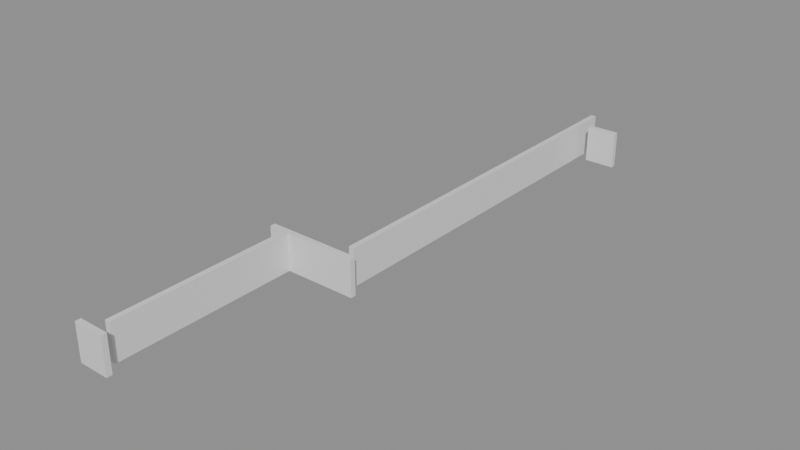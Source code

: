 # Source: building_lego.blend  (saved by Blender 5.0.119; exported with 4.5.12 LTS)
import bpy
from mathutils import Matrix  # noqa: F401  (used for matrix-valued properties, if any)

bpy.ops.wm.read_factory_settings(use_empty=True)
scene = bpy.context.scene
scene.name = 'Scene'

# ---- collections
col_01_paredes_externas = bpy.data.collections.new('01_Paredes_Externas'); scene.collection.children.link(col_01_paredes_externas)
col_02_paredes_internas = bpy.data.collections.new('02_Paredes_Internas'); scene.collection.children.link(col_02_paredes_internas)

# ---- materials (node trees are filled in below, after node groups)
mat_mat_parede_externa = bpy.data.materials.new('Mat_Parede_Externa')
mat_mat_parede_interna = bpy.data.materials.new('Mat_Parede_Interna')

# ---- material node trees
mat_mat_parede_externa.use_nodes = True; mat_mat_parede_externa.node_tree.nodes.clear()
_N = mat_mat_parede_externa.node_tree.nodes; _L = mat_mat_parede_externa.node_tree.links
n0 = _N.new('ShaderNodeBsdfPrincipled'); n0.name = 'BSDF - Pré-fundamentado'; n0.location = (-200, 100)
n1 = _N.new('ShaderNodeOutputMaterial'); n1.name = 'Saída de material'; n1.location = (200, 100)
_L.new(n0.outputs[0], n1.inputs[0])
n1.is_active_output = True
mat_mat_parede_interna.use_nodes = True; mat_mat_parede_interna.node_tree.nodes.clear()
_N = mat_mat_parede_interna.node_tree.nodes; _L = mat_mat_parede_interna.node_tree.links
n0 = _N.new('ShaderNodeBsdfPrincipled'); n0.name = 'BSDF - Pré-fundamentado'; n0.location = (-200, 100)
n1 = _N.new('ShaderNodeOutputMaterial'); n1.name = 'Saída de material'; n1.location = (200, 100)
_L.new(n0.outputs[0], n1.inputs[0])
n1.is_active_output = True

# ---- meshes
me_bloco_stone_wall_5072_592_z0 = bpy.data.meshes.new('Bloco_stone_wall_5072_592_z0')
me_bloco_stone_wall_5072_592_z0.from_pydata([(-0.5, -0.175, -1.2), (0.5, -0.175, -1.2), (0.5, 0.175, -1.2), (-0.5, 0.175, -1.2), (-0.5, -0.175, 1.2), (0.5, -0.175, 1.2), (0.5, 0.175, 1.2), (-0.5, 0.175, 1.2)], [], [(0, 1, 2, 3), (4, 7, 6, 5), (0, 4, 5, 1), (2, 6, 7, 3), (0, 3, 7, 4), (1, 5, 6, 2)])
me_bloco_stone_wall_5072_592_z0.materials.append(mat_mat_parede_externa)
me_bloco_stone_wall_5072_592_z0.update()
me_bloco_stone_wall_5073_592_z0 = bpy.data.meshes.new('Bloco_stone_wall_5073_592_z0')
me_bloco_stone_wall_5073_592_z0.from_pydata([(-0.5, -0.175, -1.2), (0.5, -0.175, -1.2), (0.5, 0.175, -1.2), (-0.5, 0.175, -1.2), (-0.5, -0.175, 1.2), (0.5, -0.175, 1.2), (0.5, 0.175, 1.2), (-0.5, 0.175, 1.2)], [], [(0, 1, 2, 3), (4, 7, 6, 5), (0, 4, 5, 1), (2, 6, 7, 3), (0, 3, 7, 4), (1, 5, 6, 2)])
me_bloco_stone_wall_5073_592_z0.materials.append(mat_mat_parede_externa)
me_bloco_stone_wall_5073_592_z0.update()
me_bloco_stone_wall_5072_605_z0 = bpy.data.meshes.new('Bloco_stone_wall_5072_605_z0')
me_bloco_stone_wall_5072_605_z0.from_pydata([(-0.5, -0.175, -1.2), (0.5, -0.175, -1.2), (0.5, 0.175, -1.2), (-0.5, 0.175, -1.2), (-0.5, -0.175, 1.2), (0.5, -0.175, 1.2), (0.5, 0.175, 1.2), (-0.5, 0.175, 1.2)], [], [(0, 1, 2, 3), (4, 7, 6, 5), (0, 4, 5, 1), (2, 6, 7, 3), (0, 3, 7, 4), (1, 5, 6, 2)])
me_bloco_stone_wall_5072_605_z0.materials.append(mat_mat_parede_interna)
me_bloco_stone_wall_5072_605_z0.update()
me_bloco_stone_wall_5073_605_z0 = bpy.data.meshes.new('Bloco_stone_wall_5073_605_z0')
me_bloco_stone_wall_5073_605_z0.from_pydata([(-0.5, -0.175, -1.2), (0.5, -0.175, -1.2), (0.5, 0.175, -1.2), (-0.5, 0.175, -1.2), (-0.5, -0.175, 1.2), (0.5, -0.175, 1.2), (0.5, 0.175, 1.2), (-0.5, 0.175, 1.2)], [], [(0, 1, 2, 3), (4, 7, 6, 5), (0, 4, 5, 1), (2, 6, 7, 3), (0, 3, 7, 4), (1, 5, 6, 2)])
me_bloco_stone_wall_5073_605_z0.materials.append(mat_mat_parede_interna)
me_bloco_stone_wall_5073_605_z0.update()
me_bloco_stone_wall_5074_605_z0 = bpy.data.meshes.new('Bloco_stone_wall_5074_605_z0')
me_bloco_stone_wall_5074_605_z0.from_pydata([(-0.5, -0.175, -1.2), (0.5, -0.175, -1.2), (0.5, 0.175, -1.2), (-0.5, 0.175, -1.2), (-0.5, -0.175, 1.2), (0.5, -0.175, 1.2), (0.5, 0.175, 1.2), (-0.5, 0.175, 1.2)], [], [(0, 1, 2, 3), (4, 7, 6, 5), (0, 4, 5, 1), (2, 6, 7, 3), (0, 3, 7, 4), (1, 5, 6, 2)])
me_bloco_stone_wall_5074_605_z0.materials.append(mat_mat_parede_interna)
me_bloco_stone_wall_5074_605_z0.update()
me_bloco_stone_wall_5075_605_z0 = bpy.data.meshes.new('Bloco_stone_wall_5075_605_z0')
me_bloco_stone_wall_5075_605_z0.from_pydata([(-0.5, -0.175, -1.2), (0.5, -0.175, -1.2), (0.5, 0.175, -1.2), (-0.5, 0.175, -1.2), (-0.5, -0.175, 1.2), (0.5, -0.175, 1.2), (0.5, 0.175, 1.2), (-0.5, 0.175, 1.2)], [], [(0, 1, 2, 3), (4, 7, 6, 5), (0, 4, 5, 1), (2, 6, 7, 3), (0, 3, 7, 4), (1, 5, 6, 2)])
me_bloco_stone_wall_5075_605_z0.materials.append(mat_mat_parede_interna)
me_bloco_stone_wall_5075_605_z0.update()
me_bloco_stone_wall_5076_605_z0 = bpy.data.meshes.new('Bloco_stone_wall_5076_605_z0')
me_bloco_stone_wall_5076_605_z0.from_pydata([(-0.5, -0.175, -1.2), (0.5, -0.175, -1.2), (0.5, 0.175, -1.2), (-0.5, 0.175, -1.2), (-0.5, -0.175, 1.2), (0.5, -0.175, 1.2), (0.5, 0.175, 1.2), (-0.5, 0.175, 1.2)], [], [(0, 1, 2, 3), (4, 7, 6, 5), (0, 4, 5, 1), (2, 6, 7, 3), (0, 3, 7, 4), (1, 5, 6, 2)])
me_bloco_stone_wall_5076_605_z0.materials.append(mat_mat_parede_interna)
me_bloco_stone_wall_5076_605_z0.update()
me_bloco_stone_wall_5077_605_z0 = bpy.data.meshes.new('Bloco_stone_wall_5077_605_z0')
me_bloco_stone_wall_5077_605_z0.from_pydata([(-0.5, -0.175, -1.2), (0.5, -0.175, -1.2), (0.5, 0.175, -1.2), (-0.5, 0.175, -1.2), (-0.5, -0.175, 1.2), (0.5, -0.175, 1.2), (0.5, 0.175, 1.2), (-0.5, 0.175, 1.2)], [], [(0, 1, 2, 3), (4, 7, 6, 5), (0, 4, 5, 1), (2, 6, 7, 3), (0, 3, 7, 4), (1, 5, 6, 2)])
me_bloco_stone_wall_5077_605_z0.materials.append(mat_mat_parede_interna)
me_bloco_stone_wall_5077_605_z0.update()
me_bloco_stone_wall_5078_629_z0 = bpy.data.meshes.new('Bloco_stone_wall_5078_629_z0')
me_bloco_stone_wall_5078_629_z0.from_pydata([(-0.5, -0.175, -1.2), (0.5, -0.175, -1.2), (0.5, 0.175, -1.2), (-0.5, 0.175, -1.2), (-0.5, -0.175, 1.2), (0.5, -0.175, 1.2), (0.5, 0.175, 1.2), (-0.5, 0.175, 1.2)], [], [(0, 1, 2, 3), (4, 7, 6, 5), (0, 4, 5, 1), (2, 6, 7, 3), (0, 3, 7, 4), (1, 5, 6, 2)])
me_bloco_stone_wall_5078_629_z0.materials.append(mat_mat_parede_interna)
me_bloco_stone_wall_5078_629_z0.update()
me_bloco_stone_wall_5079_629_z0 = bpy.data.meshes.new('Bloco_stone_wall_5079_629_z0')
me_bloco_stone_wall_5079_629_z0.from_pydata([(-0.5, -0.175, -1.2), (0.5, -0.175, -1.2), (0.5, 0.175, -1.2), (-0.5, 0.175, -1.2), (-0.5, -0.175, 1.2), (0.5, -0.175, 1.2), (0.5, 0.175, 1.2), (-0.5, 0.175, 1.2)], [], [(0, 1, 2, 3), (4, 7, 6, 5), (0, 4, 5, 1), (2, 6, 7, 3), (0, 3, 7, 4), (1, 5, 6, 2)])
me_bloco_stone_wall_5079_629_z0.materials.append(mat_mat_parede_interna)
me_bloco_stone_wall_5079_629_z0.update()
me_bloco_stone_wall_5073_593_z0 = bpy.data.meshes.new('Bloco_stone_wall_5073_593_z0')
me_bloco_stone_wall_5073_593_z0.from_pydata([(-0.175, -0.5, -1.2), (0.175, -0.5, -1.2), (0.175, 0.5, -1.2), (-0.175, 0.5, -1.2), (-0.175, -0.5, 1.2), (0.175, -0.5, 1.2), (0.175, 0.5, 1.2), (-0.175, 0.5, 1.2)], [], [(0, 1, 2, 3), (4, 7, 6, 5), (0, 4, 5, 1), (2, 6, 7, 3), (0, 3, 7, 4), (1, 5, 6, 2)])
me_bloco_stone_wall_5073_593_z0.materials.append(mat_mat_parede_interna)
me_bloco_stone_wall_5073_593_z0.update()
me_bloco_stone_wall_5073_594_z0 = bpy.data.meshes.new('Bloco_stone_wall_5073_594_z0')
me_bloco_stone_wall_5073_594_z0.from_pydata([(-0.175, -0.5, -1.2), (0.175, -0.5, -1.2), (0.175, 0.5, -1.2), (-0.175, 0.5, -1.2), (-0.175, -0.5, 1.2), (0.175, -0.5, 1.2), (0.175, 0.5, 1.2), (-0.175, 0.5, 1.2)], [], [(0, 1, 2, 3), (4, 7, 6, 5), (0, 4, 5, 1), (2, 6, 7, 3), (0, 3, 7, 4), (1, 5, 6, 2)])
me_bloco_stone_wall_5073_594_z0.materials.append(mat_mat_parede_interna)
me_bloco_stone_wall_5073_594_z0.update()
me_bloco_stone_wall_5073_595_z0 = bpy.data.meshes.new('Bloco_stone_wall_5073_595_z0')
me_bloco_stone_wall_5073_595_z0.from_pydata([(-0.175, -0.5, -1.2), (0.175, -0.5, -1.2), (0.175, 0.5, -1.2), (-0.175, 0.5, -1.2), (-0.175, -0.5, 1.2), (0.175, -0.5, 1.2), (0.175, 0.5, 1.2), (-0.175, 0.5, 1.2)], [], [(0, 1, 2, 3), (4, 7, 6, 5), (0, 4, 5, 1), (2, 6, 7, 3), (0, 3, 7, 4), (1, 5, 6, 2)])
me_bloco_stone_wall_5073_595_z0.materials.append(mat_mat_parede_interna)
me_bloco_stone_wall_5073_595_z0.update()
me_bloco_stone_wall_5073_596_z0 = bpy.data.meshes.new('Bloco_stone_wall_5073_596_z0')
me_bloco_stone_wall_5073_596_z0.from_pydata([(-0.175, -0.5, -1.2), (0.175, -0.5, -1.2), (0.175, 0.5, -1.2), (-0.175, 0.5, -1.2), (-0.175, -0.5, 1.2), (0.175, -0.5, 1.2), (0.175, 0.5, 1.2), (-0.175, 0.5, 1.2)], [], [(0, 1, 2, 3), (4, 7, 6, 5), (0, 4, 5, 1), (2, 6, 7, 3), (0, 3, 7, 4), (1, 5, 6, 2)])
me_bloco_stone_wall_5073_596_z0.materials.append(mat_mat_parede_interna)
me_bloco_stone_wall_5073_596_z0.update()
me_bloco_stone_wall_5073_597_z0 = bpy.data.meshes.new('Bloco_stone_wall_5073_597_z0')
me_bloco_stone_wall_5073_597_z0.from_pydata([(-0.175, -0.5, -1.2), (0.175, -0.5, -1.2), (0.175, 0.5, -1.2), (-0.175, 0.5, -1.2), (-0.175, -0.5, 1.2), (0.175, -0.5, 1.2), (0.175, 0.5, 1.2), (-0.175, 0.5, 1.2)], [], [(0, 1, 2, 3), (4, 7, 6, 5), (0, 4, 5, 1), (2, 6, 7, 3), (0, 3, 7, 4), (1, 5, 6, 2)])
me_bloco_stone_wall_5073_597_z0.materials.append(mat_mat_parede_interna)
me_bloco_stone_wall_5073_597_z0.update()
me_bloco_stone_wall_5073_598_z0 = bpy.data.meshes.new('Bloco_stone_wall_5073_598_z0')
me_bloco_stone_wall_5073_598_z0.from_pydata([(-0.175, -0.5, -1.2), (0.175, -0.5, -1.2), (0.175, 0.5, -1.2), (-0.175, 0.5, -1.2), (-0.175, -0.5, 1.2), (0.175, -0.5, 1.2), (0.175, 0.5, 1.2), (-0.175, 0.5, 1.2)], [], [(0, 1, 2, 3), (4, 7, 6, 5), (0, 4, 5, 1), (2, 6, 7, 3), (0, 3, 7, 4), (1, 5, 6, 2)])
me_bloco_stone_wall_5073_598_z0.materials.append(mat_mat_parede_interna)
me_bloco_stone_wall_5073_598_z0.update()
me_bloco_stone_wall_5073_599_z0 = bpy.data.meshes.new('Bloco_stone_wall_5073_599_z0')
me_bloco_stone_wall_5073_599_z0.from_pydata([(-0.175, -0.5, -1.2), (0.175, -0.5, -1.2), (0.175, 0.5, -1.2), (-0.175, 0.5, -1.2), (-0.175, -0.5, 1.2), (0.175, -0.5, 1.2), (0.175, 0.5, 1.2), (-0.175, 0.5, 1.2)], [], [(0, 1, 2, 3), (4, 7, 6, 5), (0, 4, 5, 1), (2, 6, 7, 3), (0, 3, 7, 4), (1, 5, 6, 2)])
me_bloco_stone_wall_5073_599_z0.materials.append(mat_mat_parede_interna)
me_bloco_stone_wall_5073_599_z0.update()
me_bloco_stone_wall_5073_600_z0 = bpy.data.meshes.new('Bloco_stone_wall_5073_600_z0')
me_bloco_stone_wall_5073_600_z0.from_pydata([(-0.175, -0.5, -1.2), (0.175, -0.5, -1.2), (0.175, 0.5, -1.2), (-0.175, 0.5, -1.2), (-0.175, -0.5, 1.2), (0.175, -0.5, 1.2), (0.175, 0.5, 1.2), (-0.175, 0.5, 1.2)], [], [(0, 1, 2, 3), (4, 7, 6, 5), (0, 4, 5, 1), (2, 6, 7, 3), (0, 3, 7, 4), (1, 5, 6, 2)])
me_bloco_stone_wall_5073_600_z0.materials.append(mat_mat_parede_interna)
me_bloco_stone_wall_5073_600_z0.update()
me_bloco_stone_wall_5073_601_z0 = bpy.data.meshes.new('Bloco_stone_wall_5073_601_z0')
me_bloco_stone_wall_5073_601_z0.from_pydata([(-0.175, -0.5, -1.2), (0.175, -0.5, -1.2), (0.175, 0.5, -1.2), (-0.175, 0.5, -1.2), (-0.175, -0.5, 1.2), (0.175, -0.5, 1.2), (0.175, 0.5, 1.2), (-0.175, 0.5, 1.2)], [], [(0, 1, 2, 3), (4, 7, 6, 5), (0, 4, 5, 1), (2, 6, 7, 3), (0, 3, 7, 4), (1, 5, 6, 2)])
me_bloco_stone_wall_5073_601_z0.materials.append(mat_mat_parede_interna)
me_bloco_stone_wall_5073_601_z0.update()
me_bloco_stone_wall_5073_602_z0 = bpy.data.meshes.new('Bloco_stone_wall_5073_602_z0')
me_bloco_stone_wall_5073_602_z0.from_pydata([(-0.175, -0.5, -1.2), (0.175, -0.5, -1.2), (0.175, 0.5, -1.2), (-0.175, 0.5, -1.2), (-0.175, -0.5, 1.2), (0.175, -0.5, 1.2), (0.175, 0.5, 1.2), (-0.175, 0.5, 1.2)], [], [(0, 1, 2, 3), (4, 7, 6, 5), (0, 4, 5, 1), (2, 6, 7, 3), (0, 3, 7, 4), (1, 5, 6, 2)])
me_bloco_stone_wall_5073_602_z0.materials.append(mat_mat_parede_interna)
me_bloco_stone_wall_5073_602_z0.update()
me_bloco_stone_wall_5073_603_z0 = bpy.data.meshes.new('Bloco_stone_wall_5073_603_z0')
me_bloco_stone_wall_5073_603_z0.from_pydata([(-0.175, -0.5, -1.2), (0.175, -0.5, -1.2), (0.175, 0.5, -1.2), (-0.175, 0.5, -1.2), (-0.175, -0.5, 1.2), (0.175, -0.5, 1.2), (0.175, 0.5, 1.2), (-0.175, 0.5, 1.2)], [], [(0, 1, 2, 3), (4, 7, 6, 5), (0, 4, 5, 1), (2, 6, 7, 3), (0, 3, 7, 4), (1, 5, 6, 2)])
me_bloco_stone_wall_5073_603_z0.materials.append(mat_mat_parede_interna)
me_bloco_stone_wall_5073_603_z0.update()
me_bloco_stone_wall_5073_604_z0 = bpy.data.meshes.new('Bloco_stone_wall_5073_604_z0')
me_bloco_stone_wall_5073_604_z0.from_pydata([(-0.175, -0.5, -1.2), (0.175, -0.5, -1.2), (0.175, 0.5, -1.2), (-0.175, 0.5, -1.2), (-0.175, -0.5, 1.2), (0.175, -0.5, 1.2), (0.175, 0.5, 1.2), (-0.175, 0.5, 1.2)], [], [(0, 1, 2, 3), (4, 7, 6, 5), (0, 4, 5, 1), (2, 6, 7, 3), (0, 3, 7, 4), (1, 5, 6, 2)])
me_bloco_stone_wall_5073_604_z0.materials.append(mat_mat_parede_interna)
me_bloco_stone_wall_5073_604_z0.update()
me_bloco_stone_wall_5077_606_z0 = bpy.data.meshes.new('Bloco_stone_wall_5077_606_z0')
me_bloco_stone_wall_5077_606_z0.from_pydata([(-0.175, -0.5, -1.2), (0.175, -0.5, -1.2), (0.175, 0.5, -1.2), (-0.175, 0.5, -1.2), (-0.175, -0.5, 1.2), (0.175, -0.5, 1.2), (0.175, 0.5, 1.2), (-0.175, 0.5, 1.2)], [], [(0, 1, 2, 3), (4, 7, 6, 5), (0, 4, 5, 1), (2, 6, 7, 3), (0, 3, 7, 4), (1, 5, 6, 2)])
me_bloco_stone_wall_5077_606_z0.materials.append(mat_mat_parede_interna)
me_bloco_stone_wall_5077_606_z0.update()
me_bloco_stone_wall_5077_607_z0 = bpy.data.meshes.new('Bloco_stone_wall_5077_607_z0')
me_bloco_stone_wall_5077_607_z0.from_pydata([(-0.175, -0.5, -1.2), (0.175, -0.5, -1.2), (0.175, 0.5, -1.2), (-0.175, 0.5, -1.2), (-0.175, -0.5, 1.2), (0.175, -0.5, 1.2), (0.175, 0.5, 1.2), (-0.175, 0.5, 1.2)], [], [(0, 1, 2, 3), (4, 7, 6, 5), (0, 4, 5, 1), (2, 6, 7, 3), (0, 3, 7, 4), (1, 5, 6, 2)])
me_bloco_stone_wall_5077_607_z0.materials.append(mat_mat_parede_interna)
me_bloco_stone_wall_5077_607_z0.update()
me_bloco_stone_wall_5077_608_z0 = bpy.data.meshes.new('Bloco_stone_wall_5077_608_z0')
me_bloco_stone_wall_5077_608_z0.from_pydata([(-0.175, -0.5, -1.2), (0.175, -0.5, -1.2), (0.175, 0.5, -1.2), (-0.175, 0.5, -1.2), (-0.175, -0.5, 1.2), (0.175, -0.5, 1.2), (0.175, 0.5, 1.2), (-0.175, 0.5, 1.2)], [], [(0, 1, 2, 3), (4, 7, 6, 5), (0, 4, 5, 1), (2, 6, 7, 3), (0, 3, 7, 4), (1, 5, 6, 2)])
me_bloco_stone_wall_5077_608_z0.materials.append(mat_mat_parede_interna)
me_bloco_stone_wall_5077_608_z0.update()
me_bloco_stone_wall_5077_609_z0 = bpy.data.meshes.new('Bloco_stone_wall_5077_609_z0')
me_bloco_stone_wall_5077_609_z0.from_pydata([(-0.175, -0.5, -1.2), (0.175, -0.5, -1.2), (0.175, 0.5, -1.2), (-0.175, 0.5, -1.2), (-0.175, -0.5, 1.2), (0.175, -0.5, 1.2), (0.175, 0.5, 1.2), (-0.175, 0.5, 1.2)], [], [(0, 1, 2, 3), (4, 7, 6, 5), (0, 4, 5, 1), (2, 6, 7, 3), (0, 3, 7, 4), (1, 5, 6, 2)])
me_bloco_stone_wall_5077_609_z0.materials.append(mat_mat_parede_interna)
me_bloco_stone_wall_5077_609_z0.update()
me_bloco_stone_wall_5077_610_z0 = bpy.data.meshes.new('Bloco_stone_wall_5077_610_z0')
me_bloco_stone_wall_5077_610_z0.from_pydata([(-0.175, -0.5, -1.2), (0.175, -0.5, -1.2), (0.175, 0.5, -1.2), (-0.175, 0.5, -1.2), (-0.175, -0.5, 1.2), (0.175, -0.5, 1.2), (0.175, 0.5, 1.2), (-0.175, 0.5, 1.2)], [], [(0, 1, 2, 3), (4, 7, 6, 5), (0, 4, 5, 1), (2, 6, 7, 3), (0, 3, 7, 4), (1, 5, 6, 2)])
me_bloco_stone_wall_5077_610_z0.materials.append(mat_mat_parede_interna)
me_bloco_stone_wall_5077_610_z0.update()
me_bloco_stone_wall_5077_611_z0 = bpy.data.meshes.new('Bloco_stone_wall_5077_611_z0')
me_bloco_stone_wall_5077_611_z0.from_pydata([(-0.175, -0.5, -1.2), (0.175, -0.5, -1.2), (0.175, 0.5, -1.2), (-0.175, 0.5, -1.2), (-0.175, -0.5, 1.2), (0.175, -0.5, 1.2), (0.175, 0.5, 1.2), (-0.175, 0.5, 1.2)], [], [(0, 1, 2, 3), (4, 7, 6, 5), (0, 4, 5, 1), (2, 6, 7, 3), (0, 3, 7, 4), (1, 5, 6, 2)])
me_bloco_stone_wall_5077_611_z0.materials.append(mat_mat_parede_interna)
me_bloco_stone_wall_5077_611_z0.update()
me_bloco_stone_wall_5077_612_z0 = bpy.data.meshes.new('Bloco_stone_wall_5077_612_z0')
me_bloco_stone_wall_5077_612_z0.from_pydata([(-0.175, -0.5, -1.2), (0.175, -0.5, -1.2), (0.175, 0.5, -1.2), (-0.175, 0.5, -1.2), (-0.175, -0.5, 1.2), (0.175, -0.5, 1.2), (0.175, 0.5, 1.2), (-0.175, 0.5, 1.2)], [], [(0, 1, 2, 3), (4, 7, 6, 5), (0, 4, 5, 1), (2, 6, 7, 3), (0, 3, 7, 4), (1, 5, 6, 2)])
me_bloco_stone_wall_5077_612_z0.materials.append(mat_mat_parede_interna)
me_bloco_stone_wall_5077_612_z0.update()
me_bloco_stone_wall_5077_613_z0 = bpy.data.meshes.new('Bloco_stone_wall_5077_613_z0')
me_bloco_stone_wall_5077_613_z0.from_pydata([(-0.175, -0.5, -1.2), (0.175, -0.5, -1.2), (0.175, 0.5, -1.2), (-0.175, 0.5, -1.2), (-0.175, -0.5, 1.2), (0.175, -0.5, 1.2), (0.175, 0.5, 1.2), (-0.175, 0.5, 1.2)], [], [(0, 1, 2, 3), (4, 7, 6, 5), (0, 4, 5, 1), (2, 6, 7, 3), (0, 3, 7, 4), (1, 5, 6, 2)])
me_bloco_stone_wall_5077_613_z0.materials.append(mat_mat_parede_interna)
me_bloco_stone_wall_5077_613_z0.update()
me_bloco_stone_wall_5077_614_z0 = bpy.data.meshes.new('Bloco_stone_wall_5077_614_z0')
me_bloco_stone_wall_5077_614_z0.from_pydata([(-0.175, -0.5, -1.2), (0.175, -0.5, -1.2), (0.175, 0.5, -1.2), (-0.175, 0.5, -1.2), (-0.175, -0.5, 1.2), (0.175, -0.5, 1.2), (0.175, 0.5, 1.2), (-0.175, 0.5, 1.2)], [], [(0, 1, 2, 3), (4, 7, 6, 5), (0, 4, 5, 1), (2, 6, 7, 3), (0, 3, 7, 4), (1, 5, 6, 2)])
me_bloco_stone_wall_5077_614_z0.materials.append(mat_mat_parede_interna)
me_bloco_stone_wall_5077_614_z0.update()
me_bloco_stone_wall_5077_615_z0 = bpy.data.meshes.new('Bloco_stone_wall_5077_615_z0')
me_bloco_stone_wall_5077_615_z0.from_pydata([(-0.175, -0.5, -1.2), (0.175, -0.5, -1.2), (0.175, 0.5, -1.2), (-0.175, 0.5, -1.2), (-0.175, -0.5, 1.2), (0.175, -0.5, 1.2), (0.175, 0.5, 1.2), (-0.175, 0.5, 1.2)], [], [(0, 1, 2, 3), (4, 7, 6, 5), (0, 4, 5, 1), (2, 6, 7, 3), (0, 3, 7, 4), (1, 5, 6, 2)])
me_bloco_stone_wall_5077_615_z0.materials.append(mat_mat_parede_interna)
me_bloco_stone_wall_5077_615_z0.update()
me_bloco_stone_wall_5077_616_z0 = bpy.data.meshes.new('Bloco_stone_wall_5077_616_z0')
me_bloco_stone_wall_5077_616_z0.from_pydata([(-0.175, -0.5, -1.2), (0.175, -0.5, -1.2), (0.175, 0.5, -1.2), (-0.175, 0.5, -1.2), (-0.175, -0.5, 1.2), (0.175, -0.5, 1.2), (0.175, 0.5, 1.2), (-0.175, 0.5, 1.2)], [], [(0, 1, 2, 3), (4, 7, 6, 5), (0, 4, 5, 1), (2, 6, 7, 3), (0, 3, 7, 4), (1, 5, 6, 2)])
me_bloco_stone_wall_5077_616_z0.materials.append(mat_mat_parede_interna)
me_bloco_stone_wall_5077_616_z0.update()
me_bloco_stone_wall_5077_617_z0 = bpy.data.meshes.new('Bloco_stone_wall_5077_617_z0')
me_bloco_stone_wall_5077_617_z0.from_pydata([(-0.175, -0.5, -1.2), (0.175, -0.5, -1.2), (0.175, 0.5, -1.2), (-0.175, 0.5, -1.2), (-0.175, -0.5, 1.2), (0.175, -0.5, 1.2), (0.175, 0.5, 1.2), (-0.175, 0.5, 1.2)], [], [(0, 1, 2, 3), (4, 7, 6, 5), (0, 4, 5, 1), (2, 6, 7, 3), (0, 3, 7, 4), (1, 5, 6, 2)])
me_bloco_stone_wall_5077_617_z0.materials.append(mat_mat_parede_interna)
me_bloco_stone_wall_5077_617_z0.update()
me_bloco_stone_wall_5077_618_z0 = bpy.data.meshes.new('Bloco_stone_wall_5077_618_z0')
me_bloco_stone_wall_5077_618_z0.from_pydata([(-0.175, -0.5, -1.2), (0.175, -0.5, -1.2), (0.175, 0.5, -1.2), (-0.175, 0.5, -1.2), (-0.175, -0.5, 1.2), (0.175, -0.5, 1.2), (0.175, 0.5, 1.2), (-0.175, 0.5, 1.2)], [], [(0, 1, 2, 3), (4, 7, 6, 5), (0, 4, 5, 1), (2, 6, 7, 3), (0, 3, 7, 4), (1, 5, 6, 2)])
me_bloco_stone_wall_5077_618_z0.materials.append(mat_mat_parede_interna)
me_bloco_stone_wall_5077_618_z0.update()
me_bloco_stone_wall_5077_619_z0 = bpy.data.meshes.new('Bloco_stone_wall_5077_619_z0')
me_bloco_stone_wall_5077_619_z0.from_pydata([(-0.175, -0.5, -1.2), (0.175, -0.5, -1.2), (0.175, 0.5, -1.2), (-0.175, 0.5, -1.2), (-0.175, -0.5, 1.2), (0.175, -0.5, 1.2), (0.175, 0.5, 1.2), (-0.175, 0.5, 1.2)], [], [(0, 1, 2, 3), (4, 7, 6, 5), (0, 4, 5, 1), (2, 6, 7, 3), (0, 3, 7, 4), (1, 5, 6, 2)])
me_bloco_stone_wall_5077_619_z0.materials.append(mat_mat_parede_interna)
me_bloco_stone_wall_5077_619_z0.update()
me_bloco_stone_wall_5077_620_z0 = bpy.data.meshes.new('Bloco_stone_wall_5077_620_z0')
me_bloco_stone_wall_5077_620_z0.from_pydata([(-0.175, -0.5, -1.2), (0.175, -0.5, -1.2), (0.175, 0.5, -1.2), (-0.175, 0.5, -1.2), (-0.175, -0.5, 1.2), (0.175, -0.5, 1.2), (0.175, 0.5, 1.2), (-0.175, 0.5, 1.2)], [], [(0, 1, 2, 3), (4, 7, 6, 5), (0, 4, 5, 1), (2, 6, 7, 3), (0, 3, 7, 4), (1, 5, 6, 2)])
me_bloco_stone_wall_5077_620_z0.materials.append(mat_mat_parede_interna)
me_bloco_stone_wall_5077_620_z0.update()
me_bloco_stone_wall_5077_621_z0 = bpy.data.meshes.new('Bloco_stone_wall_5077_621_z0')
me_bloco_stone_wall_5077_621_z0.from_pydata([(-0.175, -0.5, -1.2), (0.175, -0.5, -1.2), (0.175, 0.5, -1.2), (-0.175, 0.5, -1.2), (-0.175, -0.5, 1.2), (0.175, -0.5, 1.2), (0.175, 0.5, 1.2), (-0.175, 0.5, 1.2)], [], [(0, 1, 2, 3), (4, 7, 6, 5), (0, 4, 5, 1), (2, 6, 7, 3), (0, 3, 7, 4), (1, 5, 6, 2)])
me_bloco_stone_wall_5077_621_z0.materials.append(mat_mat_parede_interna)
me_bloco_stone_wall_5077_621_z0.update()
me_bloco_stone_wall_5077_622_z0 = bpy.data.meshes.new('Bloco_stone_wall_5077_622_z0')
me_bloco_stone_wall_5077_622_z0.from_pydata([(-0.175, -0.5, -1.2), (0.175, -0.5, -1.2), (0.175, 0.5, -1.2), (-0.175, 0.5, -1.2), (-0.175, -0.5, 1.2), (0.175, -0.5, 1.2), (0.175, 0.5, 1.2), (-0.175, 0.5, 1.2)], [], [(0, 1, 2, 3), (4, 7, 6, 5), (0, 4, 5, 1), (2, 6, 7, 3), (0, 3, 7, 4), (1, 5, 6, 2)])
me_bloco_stone_wall_5077_622_z0.materials.append(mat_mat_parede_interna)
me_bloco_stone_wall_5077_622_z0.update()
me_bloco_stone_wall_5077_623_z0 = bpy.data.meshes.new('Bloco_stone_wall_5077_623_z0')
me_bloco_stone_wall_5077_623_z0.from_pydata([(-0.175, -0.5, -1.2), (0.175, -0.5, -1.2), (0.175, 0.5, -1.2), (-0.175, 0.5, -1.2), (-0.175, -0.5, 1.2), (0.175, -0.5, 1.2), (0.175, 0.5, 1.2), (-0.175, 0.5, 1.2)], [], [(0, 1, 2, 3), (4, 7, 6, 5), (0, 4, 5, 1), (2, 6, 7, 3), (0, 3, 7, 4), (1, 5, 6, 2)])
me_bloco_stone_wall_5077_623_z0.materials.append(mat_mat_parede_interna)
me_bloco_stone_wall_5077_623_z0.update()
me_bloco_stone_wall_5077_624_z0 = bpy.data.meshes.new('Bloco_stone_wall_5077_624_z0')
me_bloco_stone_wall_5077_624_z0.from_pydata([(-0.175, -0.5, -1.2), (0.175, -0.5, -1.2), (0.175, 0.5, -1.2), (-0.175, 0.5, -1.2), (-0.175, -0.5, 1.2), (0.175, -0.5, 1.2), (0.175, 0.5, 1.2), (-0.175, 0.5, 1.2)], [], [(0, 1, 2, 3), (4, 7, 6, 5), (0, 4, 5, 1), (2, 6, 7, 3), (0, 3, 7, 4), (1, 5, 6, 2)])
me_bloco_stone_wall_5077_624_z0.materials.append(mat_mat_parede_interna)
me_bloco_stone_wall_5077_624_z0.update()
me_bloco_stone_wall_5077_625_z0 = bpy.data.meshes.new('Bloco_stone_wall_5077_625_z0')
me_bloco_stone_wall_5077_625_z0.from_pydata([(-0.175, -0.5, -1.2), (0.175, -0.5, -1.2), (0.175, 0.5, -1.2), (-0.175, 0.5, -1.2), (-0.175, -0.5, 1.2), (0.175, -0.5, 1.2), (0.175, 0.5, 1.2), (-0.175, 0.5, 1.2)], [], [(0, 1, 2, 3), (4, 7, 6, 5), (0, 4, 5, 1), (2, 6, 7, 3), (0, 3, 7, 4), (1, 5, 6, 2)])
me_bloco_stone_wall_5077_625_z0.materials.append(mat_mat_parede_interna)
me_bloco_stone_wall_5077_625_z0.update()
me_bloco_stone_wall_5077_626_z0 = bpy.data.meshes.new('Bloco_stone_wall_5077_626_z0')
me_bloco_stone_wall_5077_626_z0.from_pydata([(-0.175, -0.5, -1.2), (0.175, -0.5, -1.2), (0.175, 0.5, -1.2), (-0.175, 0.5, -1.2), (-0.175, -0.5, 1.2), (0.175, -0.5, 1.2), (0.175, 0.5, 1.2), (-0.175, 0.5, 1.2)], [], [(0, 1, 2, 3), (4, 7, 6, 5), (0, 4, 5, 1), (2, 6, 7, 3), (0, 3, 7, 4), (1, 5, 6, 2)])
me_bloco_stone_wall_5077_626_z0.materials.append(mat_mat_parede_interna)
me_bloco_stone_wall_5077_626_z0.update()
me_bloco_stone_wall_5077_627_z0 = bpy.data.meshes.new('Bloco_stone_wall_5077_627_z0')
me_bloco_stone_wall_5077_627_z0.from_pydata([(-0.175, -0.5, -1.2), (0.175, -0.5, -1.2), (0.175, 0.5, -1.2), (-0.175, 0.5, -1.2), (-0.175, -0.5, 1.2), (0.175, -0.5, 1.2), (0.175, 0.5, 1.2), (-0.175, 0.5, 1.2)], [], [(0, 1, 2, 3), (4, 7, 6, 5), (0, 4, 5, 1), (2, 6, 7, 3), (0, 3, 7, 4), (1, 5, 6, 2)])
me_bloco_stone_wall_5077_627_z0.materials.append(mat_mat_parede_interna)
me_bloco_stone_wall_5077_627_z0.update()
me_bloco_stone_wall_5077_628_z0 = bpy.data.meshes.new('Bloco_stone_wall_5077_628_z0')
me_bloco_stone_wall_5077_628_z0.from_pydata([(-0.175, -0.5, -1.2), (0.175, -0.5, -1.2), (0.175, 0.5, -1.2), (-0.175, 0.5, -1.2), (-0.175, -0.5, 1.2), (0.175, -0.5, 1.2), (0.175, 0.5, 1.2), (-0.175, 0.5, 1.2)], [], [(0, 1, 2, 3), (4, 7, 6, 5), (0, 4, 5, 1), (2, 6, 7, 3), (0, 3, 7, 4), (1, 5, 6, 2)])
me_bloco_stone_wall_5077_628_z0.materials.append(mat_mat_parede_interna)
me_bloco_stone_wall_5077_628_z0.update()
me_bloco_stone_wall_5077_629_z0 = bpy.data.meshes.new('Bloco_stone_wall_5077_629_z0')
me_bloco_stone_wall_5077_629_z0.from_pydata([(-0.175, -0.5, -1.2), (0.175, -0.5, -1.2), (0.175, 0.5, -1.2), (-0.175, 0.5, -1.2), (-0.175, -0.5, 1.2), (0.175, -0.5, 1.2), (0.175, 0.5, 1.2), (-0.175, 0.5, 1.2)], [], [(0, 1, 2, 3), (4, 7, 6, 5), (0, 4, 5, 1), (2, 6, 7, 3), (0, 3, 7, 4), (1, 5, 6, 2)])
me_bloco_stone_wall_5077_629_z0.materials.append(mat_mat_parede_interna)
me_bloco_stone_wall_5077_629_z0.update()
me_bloco_stone_wall_5077_630_z0 = bpy.data.meshes.new('Bloco_stone_wall_5077_630_z0')
me_bloco_stone_wall_5077_630_z0.from_pydata([(-0.175, -0.5, -1.2), (0.175, -0.5, -1.2), (0.175, 0.5, -1.2), (-0.175, 0.5, -1.2), (-0.175, -0.5, 1.2), (0.175, -0.5, 1.2), (0.175, 0.5, 1.2), (-0.175, 0.5, 1.2)], [], [(0, 1, 2, 3), (4, 7, 6, 5), (0, 4, 5, 1), (2, 6, 7, 3), (0, 3, 7, 4), (1, 5, 6, 2)])
me_bloco_stone_wall_5077_630_z0.materials.append(mat_mat_parede_interna)
me_bloco_stone_wall_5077_630_z0.update()

# ---- objects
ob_parede_externa_norte_y592_x5072_5073 = bpy.data.objects.new('Parede_Externa_Norte_Y592_X5072_5073', None)
ob_bloco_stone_wall_5072_592_z0 = bpy.data.objects.new('Bloco_stone_wall_5072_592_z0', me_bloco_stone_wall_5072_592_z0)
ob_bloco_stone_wall_5073_592_z0 = bpy.data.objects.new('Bloco_stone_wall_5073_592_z0', me_bloco_stone_wall_5073_592_z0)
ob_parede_interna_ew_02_y605_x5072_5077 = bpy.data.objects.new('Parede_Interna_EW_02_Y605_X5072_5077', None)
ob_bloco_stone_wall_5072_605_z0 = bpy.data.objects.new('Bloco_stone_wall_5072_605_z0', me_bloco_stone_wall_5072_605_z0)
ob_bloco_stone_wall_5073_605_z0 = bpy.data.objects.new('Bloco_stone_wall_5073_605_z0', me_bloco_stone_wall_5073_605_z0)
ob_bloco_stone_wall_5074_605_z0 = bpy.data.objects.new('Bloco_stone_wall_5074_605_z0', me_bloco_stone_wall_5074_605_z0)
ob_bloco_stone_wall_5075_605_z0 = bpy.data.objects.new('Bloco_stone_wall_5075_605_z0', me_bloco_stone_wall_5075_605_z0)
ob_bloco_stone_wall_5076_605_z0 = bpy.data.objects.new('Bloco_stone_wall_5076_605_z0', me_bloco_stone_wall_5076_605_z0)
ob_bloco_stone_wall_5077_605_z0 = bpy.data.objects.new('Bloco_stone_wall_5077_605_z0', me_bloco_stone_wall_5077_605_z0)
ob_parede_interna_ew_03_y629_x5078_5079 = bpy.data.objects.new('Parede_Interna_EW_03_Y629_X5078_5079', None)
ob_bloco_stone_wall_5078_629_z0 = bpy.data.objects.new('Bloco_stone_wall_5078_629_z0', me_bloco_stone_wall_5078_629_z0)
ob_bloco_stone_wall_5079_629_z0 = bpy.data.objects.new('Bloco_stone_wall_5079_629_z0', me_bloco_stone_wall_5079_629_z0)
ob_parede_interna_ns_04_x5073_y593_604 = bpy.data.objects.new('Parede_Interna_NS_04_X5073_Y593_604', None)
ob_bloco_stone_wall_5073_593_z0 = bpy.data.objects.new('Bloco_stone_wall_5073_593_z0', me_bloco_stone_wall_5073_593_z0)
ob_bloco_stone_wall_5073_594_z0 = bpy.data.objects.new('Bloco_stone_wall_5073_594_z0', me_bloco_stone_wall_5073_594_z0)
ob_bloco_stone_wall_5073_595_z0 = bpy.data.objects.new('Bloco_stone_wall_5073_595_z0', me_bloco_stone_wall_5073_595_z0)
ob_bloco_stone_wall_5073_596_z0 = bpy.data.objects.new('Bloco_stone_wall_5073_596_z0', me_bloco_stone_wall_5073_596_z0)
ob_bloco_stone_wall_5073_597_z0 = bpy.data.objects.new('Bloco_stone_wall_5073_597_z0', me_bloco_stone_wall_5073_597_z0)
ob_bloco_stone_wall_5073_598_z0 = bpy.data.objects.new('Bloco_stone_wall_5073_598_z0', me_bloco_stone_wall_5073_598_z0)
ob_bloco_stone_wall_5073_599_z0 = bpy.data.objects.new('Bloco_stone_wall_5073_599_z0', me_bloco_stone_wall_5073_599_z0)
ob_bloco_stone_wall_5073_600_z0 = bpy.data.objects.new('Bloco_stone_wall_5073_600_z0', me_bloco_stone_wall_5073_600_z0)
ob_bloco_stone_wall_5073_601_z0 = bpy.data.objects.new('Bloco_stone_wall_5073_601_z0', me_bloco_stone_wall_5073_601_z0)
ob_bloco_stone_wall_5073_602_z0 = bpy.data.objects.new('Bloco_stone_wall_5073_602_z0', me_bloco_stone_wall_5073_602_z0)
ob_bloco_stone_wall_5073_603_z0 = bpy.data.objects.new('Bloco_stone_wall_5073_603_z0', me_bloco_stone_wall_5073_603_z0)
ob_bloco_stone_wall_5073_604_z0 = bpy.data.objects.new('Bloco_stone_wall_5073_604_z0', me_bloco_stone_wall_5073_604_z0)
ob_parede_interna_ns_05_x5077_y606_630 = bpy.data.objects.new('Parede_Interna_NS_05_X5077_Y606_630', None)
ob_bloco_stone_wall_5077_606_z0 = bpy.data.objects.new('Bloco_stone_wall_5077_606_z0', me_bloco_stone_wall_5077_606_z0)
ob_bloco_stone_wall_5077_607_z0 = bpy.data.objects.new('Bloco_stone_wall_5077_607_z0', me_bloco_stone_wall_5077_607_z0)
ob_bloco_stone_wall_5077_608_z0 = bpy.data.objects.new('Bloco_stone_wall_5077_608_z0', me_bloco_stone_wall_5077_608_z0)
ob_bloco_stone_wall_5077_609_z0 = bpy.data.objects.new('Bloco_stone_wall_5077_609_z0', me_bloco_stone_wall_5077_609_z0)
ob_bloco_stone_wall_5077_610_z0 = bpy.data.objects.new('Bloco_stone_wall_5077_610_z0', me_bloco_stone_wall_5077_610_z0)
ob_bloco_stone_wall_5077_611_z0 = bpy.data.objects.new('Bloco_stone_wall_5077_611_z0', me_bloco_stone_wall_5077_611_z0)
ob_bloco_stone_wall_5077_612_z0 = bpy.data.objects.new('Bloco_stone_wall_5077_612_z0', me_bloco_stone_wall_5077_612_z0)
ob_bloco_stone_wall_5077_613_z0 = bpy.data.objects.new('Bloco_stone_wall_5077_613_z0', me_bloco_stone_wall_5077_613_z0)
ob_bloco_stone_wall_5077_614_z0 = bpy.data.objects.new('Bloco_stone_wall_5077_614_z0', me_bloco_stone_wall_5077_614_z0)
ob_bloco_stone_wall_5077_615_z0 = bpy.data.objects.new('Bloco_stone_wall_5077_615_z0', me_bloco_stone_wall_5077_615_z0)
ob_bloco_stone_wall_5077_616_z0 = bpy.data.objects.new('Bloco_stone_wall_5077_616_z0', me_bloco_stone_wall_5077_616_z0)
ob_bloco_stone_wall_5077_617_z0 = bpy.data.objects.new('Bloco_stone_wall_5077_617_z0', me_bloco_stone_wall_5077_617_z0)
ob_bloco_stone_wall_5077_618_z0 = bpy.data.objects.new('Bloco_stone_wall_5077_618_z0', me_bloco_stone_wall_5077_618_z0)
ob_bloco_stone_wall_5077_619_z0 = bpy.data.objects.new('Bloco_stone_wall_5077_619_z0', me_bloco_stone_wall_5077_619_z0)
ob_bloco_stone_wall_5077_620_z0 = bpy.data.objects.new('Bloco_stone_wall_5077_620_z0', me_bloco_stone_wall_5077_620_z0)
ob_bloco_stone_wall_5077_621_z0 = bpy.data.objects.new('Bloco_stone_wall_5077_621_z0', me_bloco_stone_wall_5077_621_z0)
ob_bloco_stone_wall_5077_622_z0 = bpy.data.objects.new('Bloco_stone_wall_5077_622_z0', me_bloco_stone_wall_5077_622_z0)
ob_bloco_stone_wall_5077_623_z0 = bpy.data.objects.new('Bloco_stone_wall_5077_623_z0', me_bloco_stone_wall_5077_623_z0)
ob_bloco_stone_wall_5077_624_z0 = bpy.data.objects.new('Bloco_stone_wall_5077_624_z0', me_bloco_stone_wall_5077_624_z0)
ob_bloco_stone_wall_5077_625_z0 = bpy.data.objects.new('Bloco_stone_wall_5077_625_z0', me_bloco_stone_wall_5077_625_z0)
ob_bloco_stone_wall_5077_626_z0 = bpy.data.objects.new('Bloco_stone_wall_5077_626_z0', me_bloco_stone_wall_5077_626_z0)
ob_bloco_stone_wall_5077_627_z0 = bpy.data.objects.new('Bloco_stone_wall_5077_627_z0', me_bloco_stone_wall_5077_627_z0)
ob_bloco_stone_wall_5077_628_z0 = bpy.data.objects.new('Bloco_stone_wall_5077_628_z0', me_bloco_stone_wall_5077_628_z0)
ob_bloco_stone_wall_5077_629_z0 = bpy.data.objects.new('Bloco_stone_wall_5077_629_z0', me_bloco_stone_wall_5077_629_z0)
ob_bloco_stone_wall_5077_630_z0 = bpy.data.objects.new('Bloco_stone_wall_5077_630_z0', me_bloco_stone_wall_5077_630_z0)

# ---- transforms, parenting, visibility, modifiers, constraints
ob_parede_externa_norte_y592_x5072_5073.location = (-3.0, -19.0, 0.0)
ob_parede_externa_norte_y592_x5072_5073.empty_display_type = 'CUBE'
ob_bloco_stone_wall_5072_592_z0.parent = ob_parede_externa_norte_y592_x5072_5073
ob_bloco_stone_wall_5072_592_z0.matrix_parent_inverse = Matrix(((1.0, -0.0, 0.0, 3.0), (-0.0, 1.0, -0.0, 19.0), (0.0, -0.0, 1.0, -0.0), (-0.0, 0.0, -0.0, 1.0)))
ob_bloco_stone_wall_5072_592_z0.location = (-3.5, -19.33, 1.2)
ob_bloco_stone_wall_5073_592_z0.parent = ob_parede_externa_norte_y592_x5072_5073
ob_bloco_stone_wall_5073_592_z0.matrix_parent_inverse = Matrix(((1.0, -0.0, 0.0, 3.0), (-0.0, 1.0, -0.0, 19.0), (0.0, -0.0, 1.0, -0.0), (-0.0, 0.0, -0.0, 1.0)))
ob_bloco_stone_wall_5073_592_z0.location = (-2.5, -19.33, 1.2)
ob_parede_interna_ew_02_y605_x5072_5077.location = (-1.0, -6.0, 0.0)
ob_parede_interna_ew_02_y605_x5072_5077.empty_display_type = 'CUBE'
ob_bloco_stone_wall_5072_605_z0.parent = ob_parede_interna_ew_02_y605_x5072_5077
ob_bloco_stone_wall_5072_605_z0.matrix_parent_inverse = Matrix(((1.0, -0.0, 0.0, 1.0), (-0.0, 1.0, -0.0, 6.0), (0.0, -0.0, 1.0, -0.0), (-0.0, 0.0, -0.0, 1.0)))
ob_bloco_stone_wall_5072_605_z0.location = (-3.5, -6.325, 1.2)
ob_bloco_stone_wall_5073_605_z0.parent = ob_parede_interna_ew_02_y605_x5072_5077
ob_bloco_stone_wall_5073_605_z0.matrix_parent_inverse = Matrix(((1.0, -0.0, 0.0, 1.0), (-0.0, 1.0, -0.0, 6.0), (0.0, -0.0, 1.0, -0.0), (-0.0, 0.0, -0.0, 1.0)))
ob_bloco_stone_wall_5073_605_z0.location = (-2.5, -6.325, 1.2)
ob_bloco_stone_wall_5074_605_z0.parent = ob_parede_interna_ew_02_y605_x5072_5077
ob_bloco_stone_wall_5074_605_z0.matrix_parent_inverse = Matrix(((1.0, -0.0, 0.0, 1.0), (-0.0, 1.0, -0.0, 6.0), (0.0, -0.0, 1.0, -0.0), (-0.0, 0.0, -0.0, 1.0)))
ob_bloco_stone_wall_5074_605_z0.location = (-1.5, -6.325, 1.2)
ob_bloco_stone_wall_5075_605_z0.parent = ob_parede_interna_ew_02_y605_x5072_5077
ob_bloco_stone_wall_5075_605_z0.matrix_parent_inverse = Matrix(((1.0, -0.0, 0.0, 1.0), (-0.0, 1.0, -0.0, 6.0), (0.0, -0.0, 1.0, -0.0), (-0.0, 0.0, -0.0, 1.0)))
ob_bloco_stone_wall_5075_605_z0.location = (-0.5, -6.325, 1.2)
ob_bloco_stone_wall_5076_605_z0.parent = ob_parede_interna_ew_02_y605_x5072_5077
ob_bloco_stone_wall_5076_605_z0.matrix_parent_inverse = Matrix(((1.0, -0.0, 0.0, 1.0), (-0.0, 1.0, -0.0, 6.0), (0.0, -0.0, 1.0, -0.0), (-0.0, 0.0, -0.0, 1.0)))
ob_bloco_stone_wall_5076_605_z0.location = (0.5, -6.325, 1.2)
ob_bloco_stone_wall_5077_605_z0.parent = ob_parede_interna_ew_02_y605_x5072_5077
ob_bloco_stone_wall_5077_605_z0.matrix_parent_inverse = Matrix(((1.0, -0.0, 0.0, 1.0), (-0.0, 1.0, -0.0, 6.0), (0.0, -0.0, 1.0, -0.0), (-0.0, 0.0, -0.0, 1.0)))
ob_bloco_stone_wall_5077_605_z0.location = (1.5, -6.325, 1.2)
ob_parede_interna_ew_03_y629_x5078_5079.location = (3.0, 18.0, 0.0)
ob_parede_interna_ew_03_y629_x5078_5079.empty_display_type = 'CUBE'
ob_bloco_stone_wall_5078_629_z0.parent = ob_parede_interna_ew_03_y629_x5078_5079
ob_bloco_stone_wall_5078_629_z0.matrix_parent_inverse = Matrix(((1.0, -0.0, 0.0, -3.0), (-0.0, 1.0, -0.0, -18.0), (0.0, -0.0, 1.0, -0.0), (-0.0, 0.0, -0.0, 1.0)))
ob_bloco_stone_wall_5078_629_z0.location = (2.5, 17.67, 1.2)
ob_bloco_stone_wall_5079_629_z0.parent = ob_parede_interna_ew_03_y629_x5078_5079
ob_bloco_stone_wall_5079_629_z0.matrix_parent_inverse = Matrix(((1.0, -0.0, 0.0, -3.0), (-0.0, 1.0, -0.0, -18.0), (0.0, -0.0, 1.0, -0.0), (-0.0, 0.0, -0.0, 1.0)))
ob_bloco_stone_wall_5079_629_z0.location = (3.5, 17.67, 1.2)
ob_parede_interna_ns_04_x5073_y593_604.location = (-2.5, -12.5, 0.0)
ob_parede_interna_ns_04_x5073_y593_604.empty_display_type = 'CUBE'
ob_bloco_stone_wall_5073_593_z0.parent = ob_parede_interna_ns_04_x5073_y593_604
ob_bloco_stone_wall_5073_593_z0.matrix_parent_inverse = Matrix(((1.0, -0.0, 0.0, 2.5), (-0.0, 1.0, -0.0, 12.5), (0.0, -0.0, 1.0, -0.0), (-0.0, 0.0, -0.0, 1.0)))
ob_bloco_stone_wall_5073_593_z0.location = (-2.825, -18.0, 1.2)
ob_bloco_stone_wall_5073_594_z0.parent = ob_parede_interna_ns_04_x5073_y593_604
ob_bloco_stone_wall_5073_594_z0.matrix_parent_inverse = Matrix(((1.0, -0.0, 0.0, 2.5), (-0.0, 1.0, -0.0, 12.5), (0.0, -0.0, 1.0, -0.0), (-0.0, 0.0, -0.0, 1.0)))
ob_bloco_stone_wall_5073_594_z0.location = (-2.825, -17.0, 1.2)
ob_bloco_stone_wall_5073_595_z0.parent = ob_parede_interna_ns_04_x5073_y593_604
ob_bloco_stone_wall_5073_595_z0.matrix_parent_inverse = Matrix(((1.0, -0.0, 0.0, 2.5), (-0.0, 1.0, -0.0, 12.5), (0.0, -0.0, 1.0, -0.0), (-0.0, 0.0, -0.0, 1.0)))
ob_bloco_stone_wall_5073_595_z0.location = (-2.825, -16.0, 1.2)
ob_bloco_stone_wall_5073_596_z0.parent = ob_parede_interna_ns_04_x5073_y593_604
ob_bloco_stone_wall_5073_596_z0.matrix_parent_inverse = Matrix(((1.0, -0.0, 0.0, 2.5), (-0.0, 1.0, -0.0, 12.5), (0.0, -0.0, 1.0, -0.0), (-0.0, 0.0, -0.0, 1.0)))
ob_bloco_stone_wall_5073_596_z0.location = (-2.825, -15.0, 1.2)
ob_bloco_stone_wall_5073_597_z0.parent = ob_parede_interna_ns_04_x5073_y593_604
ob_bloco_stone_wall_5073_597_z0.matrix_parent_inverse = Matrix(((1.0, -0.0, 0.0, 2.5), (-0.0, 1.0, -0.0, 12.5), (0.0, -0.0, 1.0, -0.0), (-0.0, 0.0, -0.0, 1.0)))
ob_bloco_stone_wall_5073_597_z0.location = (-2.825, -14.0, 1.2)
ob_bloco_stone_wall_5073_598_z0.parent = ob_parede_interna_ns_04_x5073_y593_604
ob_bloco_stone_wall_5073_598_z0.matrix_parent_inverse = Matrix(((1.0, -0.0, 0.0, 2.5), (-0.0, 1.0, -0.0, 12.5), (0.0, -0.0, 1.0, -0.0), (-0.0, 0.0, -0.0, 1.0)))
ob_bloco_stone_wall_5073_598_z0.location = (-2.825, -13.0, 1.2)
ob_bloco_stone_wall_5073_599_z0.parent = ob_parede_interna_ns_04_x5073_y593_604
ob_bloco_stone_wall_5073_599_z0.matrix_parent_inverse = Matrix(((1.0, -0.0, 0.0, 2.5), (-0.0, 1.0, -0.0, 12.5), (0.0, -0.0, 1.0, -0.0), (-0.0, 0.0, -0.0, 1.0)))
ob_bloco_stone_wall_5073_599_z0.location = (-2.825, -12.0, 1.2)
ob_bloco_stone_wall_5073_600_z0.parent = ob_parede_interna_ns_04_x5073_y593_604
ob_bloco_stone_wall_5073_600_z0.matrix_parent_inverse = Matrix(((1.0, -0.0, 0.0, 2.5), (-0.0, 1.0, -0.0, 12.5), (0.0, -0.0, 1.0, -0.0), (-0.0, 0.0, -0.0, 1.0)))
ob_bloco_stone_wall_5073_600_z0.location = (-2.825, -11.0, 1.2)
ob_bloco_stone_wall_5073_601_z0.parent = ob_parede_interna_ns_04_x5073_y593_604
ob_bloco_stone_wall_5073_601_z0.matrix_parent_inverse = Matrix(((1.0, -0.0, 0.0, 2.5), (-0.0, 1.0, -0.0, 12.5), (0.0, -0.0, 1.0, -0.0), (-0.0, 0.0, -0.0, 1.0)))
ob_bloco_stone_wall_5073_601_z0.location = (-2.825, -10.0, 1.2)
ob_bloco_stone_wall_5073_602_z0.parent = ob_parede_interna_ns_04_x5073_y593_604
ob_bloco_stone_wall_5073_602_z0.matrix_parent_inverse = Matrix(((1.0, -0.0, 0.0, 2.5), (-0.0, 1.0, -0.0, 12.5), (0.0, -0.0, 1.0, -0.0), (-0.0, 0.0, -0.0, 1.0)))
ob_bloco_stone_wall_5073_602_z0.location = (-2.825, -9.0, 1.2)
ob_bloco_stone_wall_5073_603_z0.parent = ob_parede_interna_ns_04_x5073_y593_604
ob_bloco_stone_wall_5073_603_z0.matrix_parent_inverse = Matrix(((1.0, -0.0, 0.0, 2.5), (-0.0, 1.0, -0.0, 12.5), (0.0, -0.0, 1.0, -0.0), (-0.0, 0.0, -0.0, 1.0)))
ob_bloco_stone_wall_5073_603_z0.location = (-2.825, -8.0, 1.2)
ob_bloco_stone_wall_5073_604_z0.parent = ob_parede_interna_ns_04_x5073_y593_604
ob_bloco_stone_wall_5073_604_z0.matrix_parent_inverse = Matrix(((1.0, -0.0, 0.0, 2.5), (-0.0, 1.0, -0.0, 12.5), (0.0, -0.0, 1.0, -0.0), (-0.0, 0.0, -0.0, 1.0)))
ob_bloco_stone_wall_5073_604_z0.location = (-2.825, -7.0, 1.2)
ob_parede_interna_ns_05_x5077_y606_630.location = (1.5, 7.0, 0.0)
ob_parede_interna_ns_05_x5077_y606_630.empty_display_type = 'CUBE'
ob_bloco_stone_wall_5077_606_z0.parent = ob_parede_interna_ns_05_x5077_y606_630
ob_bloco_stone_wall_5077_606_z0.matrix_parent_inverse = Matrix(((1.0, -0.0, 0.0, -1.5), (-0.0, 1.0, -0.0, -7.0), (0.0, -0.0, 1.0, -0.0), (-0.0, 0.0, -0.0, 1.0)))
ob_bloco_stone_wall_5077_606_z0.location = (1.175, -5.0, 1.2)
ob_bloco_stone_wall_5077_607_z0.parent = ob_parede_interna_ns_05_x5077_y606_630
ob_bloco_stone_wall_5077_607_z0.matrix_parent_inverse = Matrix(((1.0, -0.0, 0.0, -1.5), (-0.0, 1.0, -0.0, -7.0), (0.0, -0.0, 1.0, -0.0), (-0.0, 0.0, -0.0, 1.0)))
ob_bloco_stone_wall_5077_607_z0.location = (1.175, -4.0, 1.2)
ob_bloco_stone_wall_5077_608_z0.parent = ob_parede_interna_ns_05_x5077_y606_630
ob_bloco_stone_wall_5077_608_z0.matrix_parent_inverse = Matrix(((1.0, -0.0, 0.0, -1.5), (-0.0, 1.0, -0.0, -7.0), (0.0, -0.0, 1.0, -0.0), (-0.0, 0.0, -0.0, 1.0)))
ob_bloco_stone_wall_5077_608_z0.location = (1.175, -3.0, 1.2)
ob_bloco_stone_wall_5077_609_z0.parent = ob_parede_interna_ns_05_x5077_y606_630
ob_bloco_stone_wall_5077_609_z0.matrix_parent_inverse = Matrix(((1.0, -0.0, 0.0, -1.5), (-0.0, 1.0, -0.0, -7.0), (0.0, -0.0, 1.0, -0.0), (-0.0, 0.0, -0.0, 1.0)))
ob_bloco_stone_wall_5077_609_z0.location = (1.175, -2.0, 1.2)
ob_bloco_stone_wall_5077_610_z0.parent = ob_parede_interna_ns_05_x5077_y606_630
ob_bloco_stone_wall_5077_610_z0.matrix_parent_inverse = Matrix(((1.0, -0.0, 0.0, -1.5), (-0.0, 1.0, -0.0, -7.0), (0.0, -0.0, 1.0, -0.0), (-0.0, 0.0, -0.0, 1.0)))
ob_bloco_stone_wall_5077_610_z0.location = (1.175, -1.0, 1.2)
ob_bloco_stone_wall_5077_611_z0.parent = ob_parede_interna_ns_05_x5077_y606_630
ob_bloco_stone_wall_5077_611_z0.matrix_parent_inverse = Matrix(((1.0, -0.0, 0.0, -1.5), (-0.0, 1.0, -0.0, -7.0), (0.0, -0.0, 1.0, -0.0), (-0.0, 0.0, -0.0, 1.0)))
ob_bloco_stone_wall_5077_611_z0.location = (1.175, 0.0, 1.2)
ob_bloco_stone_wall_5077_612_z0.parent = ob_parede_interna_ns_05_x5077_y606_630
ob_bloco_stone_wall_5077_612_z0.matrix_parent_inverse = Matrix(((1.0, -0.0, 0.0, -1.5), (-0.0, 1.0, -0.0, -7.0), (0.0, -0.0, 1.0, -0.0), (-0.0, 0.0, -0.0, 1.0)))
ob_bloco_stone_wall_5077_612_z0.location = (1.175, 1.0, 1.2)
ob_bloco_stone_wall_5077_613_z0.parent = ob_parede_interna_ns_05_x5077_y606_630
ob_bloco_stone_wall_5077_613_z0.matrix_parent_inverse = Matrix(((1.0, -0.0, 0.0, -1.5), (-0.0, 1.0, -0.0, -7.0), (0.0, -0.0, 1.0, -0.0), (-0.0, 0.0, -0.0, 1.0)))
ob_bloco_stone_wall_5077_613_z0.location = (1.175, 2.0, 1.2)
ob_bloco_stone_wall_5077_614_z0.parent = ob_parede_interna_ns_05_x5077_y606_630
ob_bloco_stone_wall_5077_614_z0.matrix_parent_inverse = Matrix(((1.0, -0.0, 0.0, -1.5), (-0.0, 1.0, -0.0, -7.0), (0.0, -0.0, 1.0, -0.0), (-0.0, 0.0, -0.0, 1.0)))
ob_bloco_stone_wall_5077_614_z0.location = (1.175, 3.0, 1.2)
ob_bloco_stone_wall_5077_615_z0.parent = ob_parede_interna_ns_05_x5077_y606_630
ob_bloco_stone_wall_5077_615_z0.matrix_parent_inverse = Matrix(((1.0, -0.0, 0.0, -1.5), (-0.0, 1.0, -0.0, -7.0), (0.0, -0.0, 1.0, -0.0), (-0.0, 0.0, -0.0, 1.0)))
ob_bloco_stone_wall_5077_615_z0.location = (1.175, 4.0, 1.2)
ob_bloco_stone_wall_5077_616_z0.parent = ob_parede_interna_ns_05_x5077_y606_630
ob_bloco_stone_wall_5077_616_z0.matrix_parent_inverse = Matrix(((1.0, -0.0, 0.0, -1.5), (-0.0, 1.0, -0.0, -7.0), (0.0, -0.0, 1.0, -0.0), (-0.0, 0.0, -0.0, 1.0)))
ob_bloco_stone_wall_5077_616_z0.location = (1.175, 5.0, 1.2)
ob_bloco_stone_wall_5077_617_z0.parent = ob_parede_interna_ns_05_x5077_y606_630
ob_bloco_stone_wall_5077_617_z0.matrix_parent_inverse = Matrix(((1.0, -0.0, 0.0, -1.5), (-0.0, 1.0, -0.0, -7.0), (0.0, -0.0, 1.0, -0.0), (-0.0, 0.0, -0.0, 1.0)))
ob_bloco_stone_wall_5077_617_z0.location = (1.175, 6.0, 1.2)
ob_bloco_stone_wall_5077_618_z0.parent = ob_parede_interna_ns_05_x5077_y606_630
ob_bloco_stone_wall_5077_618_z0.matrix_parent_inverse = Matrix(((1.0, -0.0, 0.0, -1.5), (-0.0, 1.0, -0.0, -7.0), (0.0, -0.0, 1.0, -0.0), (-0.0, 0.0, -0.0, 1.0)))
ob_bloco_stone_wall_5077_618_z0.location = (1.175, 7.0, 1.2)
ob_bloco_stone_wall_5077_619_z0.parent = ob_parede_interna_ns_05_x5077_y606_630
ob_bloco_stone_wall_5077_619_z0.matrix_parent_inverse = Matrix(((1.0, -0.0, 0.0, -1.5), (-0.0, 1.0, -0.0, -7.0), (0.0, -0.0, 1.0, -0.0), (-0.0, 0.0, -0.0, 1.0)))
ob_bloco_stone_wall_5077_619_z0.location = (1.175, 8.0, 1.2)
ob_bloco_stone_wall_5077_620_z0.parent = ob_parede_interna_ns_05_x5077_y606_630
ob_bloco_stone_wall_5077_620_z0.matrix_parent_inverse = Matrix(((1.0, -0.0, 0.0, -1.5), (-0.0, 1.0, -0.0, -7.0), (0.0, -0.0, 1.0, -0.0), (-0.0, 0.0, -0.0, 1.0)))
ob_bloco_stone_wall_5077_620_z0.location = (1.175, 9.0, 1.2)
ob_bloco_stone_wall_5077_621_z0.parent = ob_parede_interna_ns_05_x5077_y606_630
ob_bloco_stone_wall_5077_621_z0.matrix_parent_inverse = Matrix(((1.0, -0.0, 0.0, -1.5), (-0.0, 1.0, -0.0, -7.0), (0.0, -0.0, 1.0, -0.0), (-0.0, 0.0, -0.0, 1.0)))
ob_bloco_stone_wall_5077_621_z0.location = (1.175, 10.0, 1.2)
ob_bloco_stone_wall_5077_622_z0.parent = ob_parede_interna_ns_05_x5077_y606_630
ob_bloco_stone_wall_5077_622_z0.matrix_parent_inverse = Matrix(((1.0, -0.0, 0.0, -1.5), (-0.0, 1.0, -0.0, -7.0), (0.0, -0.0, 1.0, -0.0), (-0.0, 0.0, -0.0, 1.0)))
ob_bloco_stone_wall_5077_622_z0.location = (1.175, 11.0, 1.2)
ob_bloco_stone_wall_5077_623_z0.parent = ob_parede_interna_ns_05_x5077_y606_630
ob_bloco_stone_wall_5077_623_z0.matrix_parent_inverse = Matrix(((1.0, -0.0, 0.0, -1.5), (-0.0, 1.0, -0.0, -7.0), (0.0, -0.0, 1.0, -0.0), (-0.0, 0.0, -0.0, 1.0)))
ob_bloco_stone_wall_5077_623_z0.location = (1.175, 12.0, 1.2)
ob_bloco_stone_wall_5077_624_z0.parent = ob_parede_interna_ns_05_x5077_y606_630
ob_bloco_stone_wall_5077_624_z0.matrix_parent_inverse = Matrix(((1.0, -0.0, 0.0, -1.5), (-0.0, 1.0, -0.0, -7.0), (0.0, -0.0, 1.0, -0.0), (-0.0, 0.0, -0.0, 1.0)))
ob_bloco_stone_wall_5077_624_z0.location = (1.175, 13.0, 1.2)
ob_bloco_stone_wall_5077_625_z0.parent = ob_parede_interna_ns_05_x5077_y606_630
ob_bloco_stone_wall_5077_625_z0.matrix_parent_inverse = Matrix(((1.0, -0.0, 0.0, -1.5), (-0.0, 1.0, -0.0, -7.0), (0.0, -0.0, 1.0, -0.0), (-0.0, 0.0, -0.0, 1.0)))
ob_bloco_stone_wall_5077_625_z0.location = (1.175, 14.0, 1.2)
ob_bloco_stone_wall_5077_626_z0.parent = ob_parede_interna_ns_05_x5077_y606_630
ob_bloco_stone_wall_5077_626_z0.matrix_parent_inverse = Matrix(((1.0, -0.0, 0.0, -1.5), (-0.0, 1.0, -0.0, -7.0), (0.0, -0.0, 1.0, -0.0), (-0.0, 0.0, -0.0, 1.0)))
ob_bloco_stone_wall_5077_626_z0.location = (1.175, 15.0, 1.2)
ob_bloco_stone_wall_5077_627_z0.parent = ob_parede_interna_ns_05_x5077_y606_630
ob_bloco_stone_wall_5077_627_z0.matrix_parent_inverse = Matrix(((1.0, -0.0, 0.0, -1.5), (-0.0, 1.0, -0.0, -7.0), (0.0, -0.0, 1.0, -0.0), (-0.0, 0.0, -0.0, 1.0)))
ob_bloco_stone_wall_5077_627_z0.location = (1.175, 16.0, 1.2)
ob_bloco_stone_wall_5077_628_z0.parent = ob_parede_interna_ns_05_x5077_y606_630
ob_bloco_stone_wall_5077_628_z0.matrix_parent_inverse = Matrix(((1.0, -0.0, 0.0, -1.5), (-0.0, 1.0, -0.0, -7.0), (0.0, -0.0, 1.0, -0.0), (-0.0, 0.0, -0.0, 1.0)))
ob_bloco_stone_wall_5077_628_z0.location = (1.175, 17.0, 1.2)
ob_bloco_stone_wall_5077_629_z0.parent = ob_parede_interna_ns_05_x5077_y606_630
ob_bloco_stone_wall_5077_629_z0.matrix_parent_inverse = Matrix(((1.0, -0.0, 0.0, -1.5), (-0.0, 1.0, -0.0, -7.0), (0.0, -0.0, 1.0, -0.0), (-0.0, 0.0, -0.0, 1.0)))
ob_bloco_stone_wall_5077_629_z0.location = (1.175, 18.0, 1.2)
ob_bloco_stone_wall_5077_630_z0.parent = ob_parede_interna_ns_05_x5077_y606_630
ob_bloco_stone_wall_5077_630_z0.matrix_parent_inverse = Matrix(((1.0, -0.0, 0.0, -1.5), (-0.0, 1.0, -0.0, -7.0), (0.0, -0.0, 1.0, -0.0), (-0.0, 0.0, -0.0, 1.0)))
ob_bloco_stone_wall_5077_630_z0.location = (1.175, 19.0, 1.2)

# ---- collection membership
col_01_paredes_externas.objects.link(ob_parede_externa_norte_y592_x5072_5073)
col_01_paredes_externas.objects.link(ob_bloco_stone_wall_5072_592_z0)
col_01_paredes_externas.objects.link(ob_bloco_stone_wall_5073_592_z0)
col_02_paredes_internas.objects.link(ob_parede_interna_ew_02_y605_x5072_5077)
col_02_paredes_internas.objects.link(ob_bloco_stone_wall_5072_605_z0)
col_02_paredes_internas.objects.link(ob_bloco_stone_wall_5073_605_z0)
col_02_paredes_internas.objects.link(ob_bloco_stone_wall_5074_605_z0)
col_02_paredes_internas.objects.link(ob_bloco_stone_wall_5075_605_z0)
col_02_paredes_internas.objects.link(ob_bloco_stone_wall_5076_605_z0)
col_02_paredes_internas.objects.link(ob_bloco_stone_wall_5077_605_z0)
col_02_paredes_internas.objects.link(ob_parede_interna_ew_03_y629_x5078_5079)
col_02_paredes_internas.objects.link(ob_bloco_stone_wall_5078_629_z0)
col_02_paredes_internas.objects.link(ob_bloco_stone_wall_5079_629_z0)
col_02_paredes_internas.objects.link(ob_parede_interna_ns_04_x5073_y593_604)
col_02_paredes_internas.objects.link(ob_bloco_stone_wall_5073_593_z0)
col_02_paredes_internas.objects.link(ob_bloco_stone_wall_5073_594_z0)
col_02_paredes_internas.objects.link(ob_bloco_stone_wall_5073_595_z0)
col_02_paredes_internas.objects.link(ob_bloco_stone_wall_5073_596_z0)
col_02_paredes_internas.objects.link(ob_bloco_stone_wall_5073_597_z0)
col_02_paredes_internas.objects.link(ob_bloco_stone_wall_5073_598_z0)
col_02_paredes_internas.objects.link(ob_bloco_stone_wall_5073_599_z0)
col_02_paredes_internas.objects.link(ob_bloco_stone_wall_5073_600_z0)
col_02_paredes_internas.objects.link(ob_bloco_stone_wall_5073_601_z0)
col_02_paredes_internas.objects.link(ob_bloco_stone_wall_5073_602_z0)
col_02_paredes_internas.objects.link(ob_bloco_stone_wall_5073_603_z0)
col_02_paredes_internas.objects.link(ob_bloco_stone_wall_5073_604_z0)
col_02_paredes_internas.objects.link(ob_parede_interna_ns_05_x5077_y606_630)
col_02_paredes_internas.objects.link(ob_bloco_stone_wall_5077_606_z0)
col_02_paredes_internas.objects.link(ob_bloco_stone_wall_5077_607_z0)
col_02_paredes_internas.objects.link(ob_bloco_stone_wall_5077_608_z0)
col_02_paredes_internas.objects.link(ob_bloco_stone_wall_5077_609_z0)
col_02_paredes_internas.objects.link(ob_bloco_stone_wall_5077_610_z0)
col_02_paredes_internas.objects.link(ob_bloco_stone_wall_5077_611_z0)
col_02_paredes_internas.objects.link(ob_bloco_stone_wall_5077_612_z0)
col_02_paredes_internas.objects.link(ob_bloco_stone_wall_5077_613_z0)
col_02_paredes_internas.objects.link(ob_bloco_stone_wall_5077_614_z0)
col_02_paredes_internas.objects.link(ob_bloco_stone_wall_5077_615_z0)
col_02_paredes_internas.objects.link(ob_bloco_stone_wall_5077_616_z0)
col_02_paredes_internas.objects.link(ob_bloco_stone_wall_5077_617_z0)
col_02_paredes_internas.objects.link(ob_bloco_stone_wall_5077_618_z0)
col_02_paredes_internas.objects.link(ob_bloco_stone_wall_5077_619_z0)
col_02_paredes_internas.objects.link(ob_bloco_stone_wall_5077_620_z0)
col_02_paredes_internas.objects.link(ob_bloco_stone_wall_5077_621_z0)
col_02_paredes_internas.objects.link(ob_bloco_stone_wall_5077_622_z0)
col_02_paredes_internas.objects.link(ob_bloco_stone_wall_5077_623_z0)
col_02_paredes_internas.objects.link(ob_bloco_stone_wall_5077_624_z0)
col_02_paredes_internas.objects.link(ob_bloco_stone_wall_5077_625_z0)
col_02_paredes_internas.objects.link(ob_bloco_stone_wall_5077_626_z0)
col_02_paredes_internas.objects.link(ob_bloco_stone_wall_5077_627_z0)
col_02_paredes_internas.objects.link(ob_bloco_stone_wall_5077_628_z0)
col_02_paredes_internas.objects.link(ob_bloco_stone_wall_5077_629_z0)
col_02_paredes_internas.objects.link(ob_bloco_stone_wall_5077_630_z0)

# ---- scene / render settings (as saved in the file)
scene.frame_start = 1; scene.frame_end = 250; scene.frame_set(1)
scene.render.engine = 'BLENDER_EEVEE_NEXT'
scene.render.bake_bias = 0.0
scene.render.bake_samples = 0
scene.cycles.sampling_pattern = 'TABULATED_SOBOL'
scene.eevee.use_volume_custom_range = False
bpy.context.view_layer.update()

# ---- added for rendering (the .blend has no active camera and no usable light): camera, sun + grey world if the file has none
cam_auto = bpy.data.cameras.new('AutoCamera')
cam_auto.lens = 50.0
cam_auto.sensor_width = 36.0
cam_auto.clip_end = 1000.0
ob_auto_camera = bpy.data.objects.new('AutoCamera', cam_auto)
scene.collection.objects.link(ob_auto_camera)
ob_auto_camera.location = (36.902, -44.2824, 30.7216)
ob_auto_camera.rotation_euler = (1.09748, -7.21219e-08, 0.694738)
scene.camera = ob_auto_camera
light_auto_sun = bpy.data.lights.new('AutoSun', 'SUN')
light_auto_sun.energy = 3.0
light_auto_sun.angle = 0.0523599
ob_auto_sun = bpy.data.objects.new('AutoSun', light_auto_sun)
scene.collection.objects.link(ob_auto_sun)
ob_auto_sun.rotation_euler = (0.872665, 0.174533, 0.523599)
if scene.world is None:
    world_auto = bpy.data.worlds.new('AutoWorld')
    world_auto.color = (0.3, 0.3, 0.3)
    scene.world = world_auto
bpy.context.view_layer.update()
